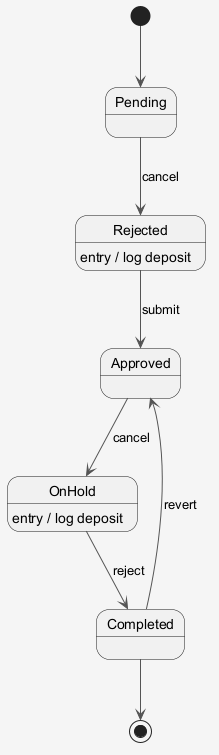

The diagram above was rendered by PlantUML. Its source (embedded in the PNG):
@startuml
skinparam shadowing false
skinparam backgroundColor #F5F5F5
skinparam ArrowColor #555555
[*] --> Pending
Pending --> Rejected : cancel
Rejected --> Approved : submit
Rejected : entry / log deposit
Approved --> OnHold : cancel
OnHold --> Completed : reject
OnHold : entry / log deposit
Completed --> Approved : revert
Completed --> [*]
@enduml